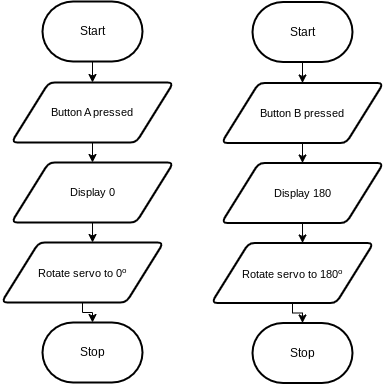

The diagram above was exported from draw.io. Its source (the exported page's mxGraphModel, read from the mxfile embedded in the PNG):
<mxGraphModel dx="906" dy="560" grid="1" gridSize="10" guides="1" tooltips="1" connect="1" arrows="1" fold="1" page="1" pageScale="1" pageWidth="850" pageHeight="1100" math="0" shadow="0">
  <root>
    <mxCell id="0" />
    <mxCell id="1" parent="0" />
    <mxCell id="8" style="edgeStyle=orthogonalEdgeStyle;shape=connector;rounded=0;html=1;exitX=0.5;exitY=1;exitDx=0;exitDy=0;exitPerimeter=0;labelBackgroundColor=default;strokeColor=default;fontFamily=Helvetica;fontSize=11;fontColor=default;endArrow=classic;" edge="1" parent="1" source="2" target="5">
      <mxGeometry relative="1" as="geometry" />
    </mxCell>
    <mxCell id="2" value="Start" style="strokeWidth=2;html=1;shape=mxgraph.flowchart.terminator;whiteSpace=wrap;" parent="1" vertex="1">
      <mxGeometry x="371" y="79" width="100" height="60" as="geometry" />
    </mxCell>
    <mxCell id="3" value="Stop" style="strokeWidth=2;html=1;shape=mxgraph.flowchart.terminator;whiteSpace=wrap;" parent="1" vertex="1">
      <mxGeometry x="371" y="400" width="100" height="60" as="geometry" />
    </mxCell>
    <mxCell id="9" style="edgeStyle=orthogonalEdgeStyle;shape=connector;rounded=0;html=1;exitX=0.5;exitY=1;exitDx=0;exitDy=0;entryX=0.5;entryY=0;entryDx=0;entryDy=0;labelBackgroundColor=default;strokeColor=default;fontFamily=Helvetica;fontSize=11;fontColor=default;endArrow=classic;" edge="1" parent="1" source="5" target="6">
      <mxGeometry relative="1" as="geometry" />
    </mxCell>
    <mxCell id="5" value="Button A pressed" style="shape=parallelogram;html=1;strokeWidth=2;perimeter=parallelogramPerimeter;whiteSpace=wrap;rounded=1;arcSize=12;size=0.23;fontFamily=Helvetica;fontSize=11;fontColor=default;" vertex="1" parent="1">
      <mxGeometry x="340" y="160" width="162" height="60" as="geometry" />
    </mxCell>
    <mxCell id="10" style="edgeStyle=orthogonalEdgeStyle;shape=connector;rounded=0;html=1;exitX=0.5;exitY=1;exitDx=0;exitDy=0;entryX=0.562;entryY=0;entryDx=0;entryDy=0;entryPerimeter=0;labelBackgroundColor=default;strokeColor=default;fontFamily=Helvetica;fontSize=11;fontColor=default;endArrow=classic;" edge="1" parent="1" source="6" target="7">
      <mxGeometry relative="1" as="geometry" />
    </mxCell>
    <mxCell id="6" value="Display 0" style="shape=parallelogram;html=1;strokeWidth=2;perimeter=parallelogramPerimeter;whiteSpace=wrap;rounded=1;arcSize=12;size=0.23;fontFamily=Helvetica;fontSize=11;fontColor=default;" vertex="1" parent="1">
      <mxGeometry x="340" y="240" width="162" height="60" as="geometry" />
    </mxCell>
    <mxCell id="11" style="edgeStyle=orthogonalEdgeStyle;shape=connector;rounded=0;html=1;exitX=0.5;exitY=1;exitDx=0;exitDy=0;entryX=0.5;entryY=0;entryDx=0;entryDy=0;entryPerimeter=0;labelBackgroundColor=default;strokeColor=default;fontFamily=Helvetica;fontSize=11;fontColor=default;endArrow=classic;" edge="1" parent="1" source="7" target="3">
      <mxGeometry relative="1" as="geometry" />
    </mxCell>
    <mxCell id="7" value="Rotate servo to 0&lt;font size=&quot;1&quot;&gt;&lt;sup&gt;o&lt;/sup&gt;&lt;/font&gt;" style="shape=parallelogram;html=1;strokeWidth=2;perimeter=parallelogramPerimeter;whiteSpace=wrap;rounded=1;arcSize=12;size=0.23;fontFamily=Helvetica;fontSize=11;fontColor=default;" vertex="1" parent="1">
      <mxGeometry x="330" y="320" width="162" height="60" as="geometry" />
    </mxCell>
    <mxCell id="12" style="edgeStyle=orthogonalEdgeStyle;shape=connector;rounded=0;html=1;exitX=0.5;exitY=1;exitDx=0;exitDy=0;exitPerimeter=0;labelBackgroundColor=default;strokeColor=default;fontFamily=Helvetica;fontSize=11;fontColor=default;endArrow=classic;" edge="1" parent="1" source="13" target="16">
      <mxGeometry relative="1" as="geometry" />
    </mxCell>
    <mxCell id="13" value="Start" style="strokeWidth=2;html=1;shape=mxgraph.flowchart.terminator;whiteSpace=wrap;" vertex="1" parent="1">
      <mxGeometry x="581" y="79.5" width="100" height="60" as="geometry" />
    </mxCell>
    <mxCell id="14" value="Stop" style="strokeWidth=2;html=1;shape=mxgraph.flowchart.terminator;whiteSpace=wrap;" vertex="1" parent="1">
      <mxGeometry x="581" y="400.5" width="100" height="60" as="geometry" />
    </mxCell>
    <mxCell id="15" style="edgeStyle=orthogonalEdgeStyle;shape=connector;rounded=0;html=1;exitX=0.5;exitY=1;exitDx=0;exitDy=0;entryX=0.5;entryY=0;entryDx=0;entryDy=0;labelBackgroundColor=default;strokeColor=default;fontFamily=Helvetica;fontSize=11;fontColor=default;endArrow=classic;" edge="1" parent="1" source="16" target="18">
      <mxGeometry relative="1" as="geometry" />
    </mxCell>
    <mxCell id="16" value="Button B pressed" style="shape=parallelogram;html=1;strokeWidth=2;perimeter=parallelogramPerimeter;whiteSpace=wrap;rounded=1;arcSize=12;size=0.23;fontFamily=Helvetica;fontSize=11;fontColor=default;" vertex="1" parent="1">
      <mxGeometry x="550" y="160.5" width="162" height="60" as="geometry" />
    </mxCell>
    <mxCell id="17" style="edgeStyle=orthogonalEdgeStyle;shape=connector;rounded=0;html=1;exitX=0.5;exitY=1;exitDx=0;exitDy=0;entryX=0.562;entryY=0;entryDx=0;entryDy=0;entryPerimeter=0;labelBackgroundColor=default;strokeColor=default;fontFamily=Helvetica;fontSize=11;fontColor=default;endArrow=classic;" edge="1" parent="1" source="18" target="20">
      <mxGeometry relative="1" as="geometry" />
    </mxCell>
    <mxCell id="18" value="Display 180" style="shape=parallelogram;html=1;strokeWidth=2;perimeter=parallelogramPerimeter;whiteSpace=wrap;rounded=1;arcSize=12;size=0.23;fontFamily=Helvetica;fontSize=11;fontColor=default;" vertex="1" parent="1">
      <mxGeometry x="550" y="240.5" width="162" height="60" as="geometry" />
    </mxCell>
    <mxCell id="19" style="edgeStyle=orthogonalEdgeStyle;shape=connector;rounded=0;html=1;exitX=0.5;exitY=1;exitDx=0;exitDy=0;entryX=0.5;entryY=0;entryDx=0;entryDy=0;entryPerimeter=0;labelBackgroundColor=default;strokeColor=default;fontFamily=Helvetica;fontSize=11;fontColor=default;endArrow=classic;" edge="1" parent="1" source="20" target="14">
      <mxGeometry relative="1" as="geometry" />
    </mxCell>
    <mxCell id="20" value="Rotate servo to 180&lt;font size=&quot;1&quot;&gt;&lt;sup&gt;o&lt;/sup&gt;&lt;/font&gt;" style="shape=parallelogram;html=1;strokeWidth=2;perimeter=parallelogramPerimeter;whiteSpace=wrap;rounded=1;arcSize=12;size=0.23;fontFamily=Helvetica;fontSize=11;fontColor=default;" vertex="1" parent="1">
      <mxGeometry x="540" y="320.5" width="162" height="60" as="geometry" />
    </mxCell>
  </root>
</mxGraphModel>